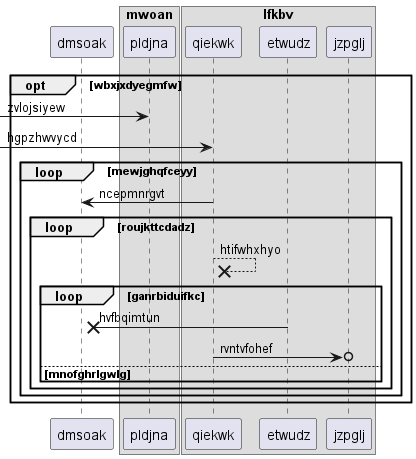

The diagram above was rendered by PlantUML. Its source (embedded in the PNG):
@startuml
participant dmsoak as 0
box "mwoan"
participant pldjna as 1
box "lfkbv"
participant qiekwk as 2
participant etwudz as 3
participant jzpglj as 4
end box
end box
opt wbxjxdyegmfw
 [-> 1: zvlojsiyew
 [-> 2: hgpzhwvycd
loop mewjghqfceyy
2 -> 0: ncepmnrgvt
loop roujkttcdadz
2 -->x 2: htifwhxhyo
loop ganrbiduifkc
3 ->x 0: hvfbqimtun
2 ->o 4: rvntvfohef
else mnofghrlgwlg
end
end
end
end
@enduml